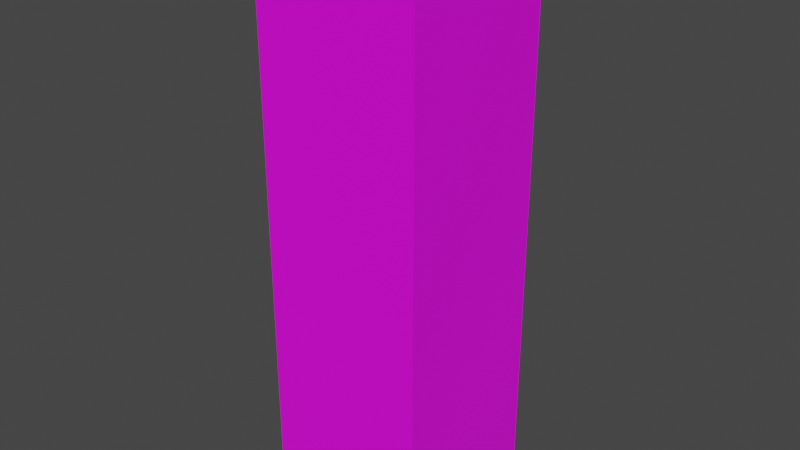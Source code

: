 # Source: custom_bone_mesh.blend  (saved by Blender 3.4.6; exported with 4.5.12 LTS)
import bpy
from mathutils import Matrix  # noqa: F401  (used for matrix-valued properties, if any)

bpy.ops.wm.read_factory_settings(use_empty=True)
scene = bpy.context.scene
scene.name = 'Scene'

# ---- collections
col_collection = bpy.data.collections.new('Collection'); scene.collection.children.link(col_collection)

# ---- images (referenced by path relative to the original .blend; pixels are not part of the script)
import os
ASSET_DIR = os.environ.get("B2B_ASSET_DIR", "")  # directory of the original .blend (textures are referenced by path, not embedded)
HERE = os.path.dirname(os.path.abspath(__file__))  # packed textures are extracted next to this script under _unpacked/

def load_image(name, relpath, width, height, colorspace="sRGB"):
    """Load a texture the original file referenced (path relative to the .blend, or extracted next to this script)."""
    p = next((c for c in (os.path.join(HERE, relpath), os.path.join(ASSET_DIR, relpath)) if relpath and os.path.exists(c)), "")
    if p:
        img = bpy.data.images.load(p, check_existing=True)
        img.name = name
    else:  # same state as the original file: an image datablock whose file is absent (Cycles renders it pink)
        img = bpy.data.images.new(name, width, height)
        img.source = "FILE"
        img.filepath = "//" + (relpath or name)
    img.colorspace_settings.name = colorspace
    return img
img_red = load_image('red', '', 1024, 1024, 'sRGB')

# ---- materials (node trees are filled in below, after node groups)
mat_material_001 = bpy.data.materials.new('Material.001')
mat_material_001.use_transparent_shadow = False

# ---- material node trees
mat_material_001.use_nodes = True; mat_material_001.node_tree.nodes.clear()
_N = mat_material_001.node_tree.nodes; _L = mat_material_001.node_tree.links
n0 = _N.new('ShaderNodeBsdfPrincipled'); n0.name = 'Principled BSDF'; n0.location = (10, 300)
n0.distribution = 'GGX'
n0.subsurface_method = 'RANDOM_WALK_SKIN'
n0.inputs[3].default_value = 1.45
n0.inputs[27].default_value = (0.0, 0.0, 0.0, 1.0)
n0.inputs[28].default_value = 1.0
n1 = _N.new('ShaderNodeOutputMaterial'); n1.name = 'Material Output'; n1.location = (300, 300)
n2 = _N.new('ShaderNodeTexImage'); n2.name = 'Image Texture'; n2.location = (-280, 271)
n2.image = img_red
_L.new(n0.outputs[0], n1.inputs[0])
_L.new(n2.outputs[0], n0.inputs[0])
n1.is_active_output = True

# ---- world
world_world = bpy.data.worlds.new('World'); scene.world = world_world
world_world.use_nodes = True; world_world.node_tree.nodes.clear()
_N = world_world.node_tree.nodes; _L = world_world.node_tree.links
n0 = _N.new('ShaderNodeOutputWorld'); n0.name = 'World Output'; n0.location = (300, 300)
n1 = _N.new('ShaderNodeBackground'); n1.name = 'Background'; n1.location = (10, 300)
n1.inputs[0].default_value = (0.05088, 0.05088, 0.05088, 1.0)
_L.new(n1.outputs[0], n0.inputs[0])
n0.is_active_output = True
world_world.color = (0.05088, 0.05088, 0.05088)
world_world.use_sun_shadow = False
world_world.sun_shadow_jitter_overblur = 0.0

# ---- meshes
me_cube_001 = bpy.data.meshes.new('Cube.001')
me_cube_001.from_pydata([(-0.04151, -0.04151, -0.1433), (-0.04151, -0.04151, 0.1433), (-0.04151, 0.04151, -0.1433), (-0.04151, 0.04151, 0.1433), (0.04151, -0.04151, -0.1433), (0.04151, -0.04151, 0.1433), (0.04151, 0.04151, -0.1433), (0.04151, 0.04151, 0.1433)], [], [(0, 1, 3, 2), (2, 3, 7, 6), (6, 7, 5, 4), (4, 5, 1, 0), (2, 6, 4, 0), (7, 3, 1, 5)])
_uv = me_cube_001.uv_layers.new(name='UVMap')
_uv.uv.foreach_set('vector', [0.375, 0.0, 0.625, 0.0, 0.625, 0.25, 0.375, 0.25, 0.375, 0.25, 0.625, 0.25, 0.625, 0.5, 0.375, 0.5, 0.375, 0.5, 0.625, 0.5, 0.625, 0.75, 0.375, 0.75, 0.375, 0.75, 0.625, 0.75, 0.625, 1.0, 0.375, 1.0, 0.125, 0.5, 0.375, 0.5, 0.375, 0.75, 0.125, 0.75, 0.625, 0.5, 0.875, 0.5, 0.875, 0.75, 0.625, 0.75])
me_cube_001.materials.append(mat_material_001)
me_cube_001.update()

# ---- objects
ob_cube = bpy.data.objects.new('Cube', me_cube_001)

# ---- transforms, parenting, visibility, modifiers, constraints
ob_cube.location = (0.0, 0.0, 0.0)
ob_cube.instance_type = 'VERTS'

# ---- collection membership
col_collection.objects.link(ob_cube)

# ---- scene / render settings (as saved in the file)
scene.frame_start = 1; scene.frame_end = 250; scene.frame_set(1)
scene.render.engine = 'BLENDER_EEVEE_NEXT'
scene.cycles.sampling_pattern = 'TABULATED_SOBOL'
scene.cycles.use_light_tree = False
scene.view_settings.view_transform = 'Filmic'
bpy.context.view_layer.update()

# ---- added for rendering (the .blend has no active camera and no usable light): camera, sun
cam_auto = bpy.data.cameras.new('AutoCamera')
cam_auto.lens = 50.0
cam_auto.sensor_width = 36.0
cam_auto.clip_end = 1000.0
ob_auto_camera = bpy.data.objects.new('AutoCamera', cam_auto)
scene.collection.objects.link(ob_auto_camera)
ob_auto_camera.location = (0.286632, -0.343959, 0.229306)
ob_auto_camera.rotation_euler = (1.09748, -7.21219e-08, 0.694738)
scene.camera = ob_auto_camera
light_auto_sun = bpy.data.lights.new('AutoSun', 'SUN')
light_auto_sun.energy = 3.0
light_auto_sun.angle = 0.0523599
ob_auto_sun = bpy.data.objects.new('AutoSun', light_auto_sun)
scene.collection.objects.link(ob_auto_sun)
ob_auto_sun.rotation_euler = (0.872665, 0.174533, 0.523599)
bpy.context.view_layer.update()
